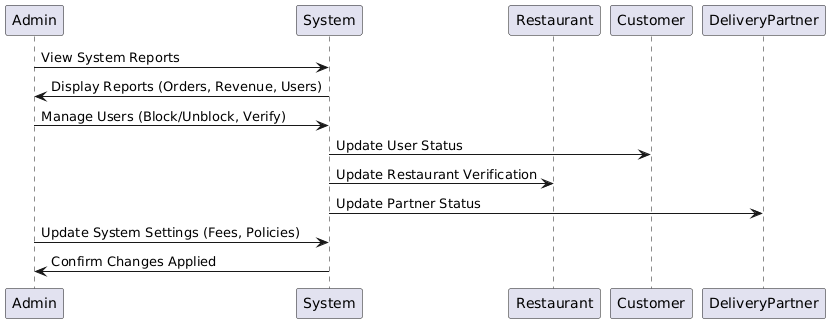

The diagram above was rendered by PlantUML. Its source (embedded in the PNG):
@startuml
participant Admin
participant System
participant Restaurant
participant Customer
participant DeliveryPartner

Admin -> System: View System Reports
System -> Admin: Display Reports (Orders, Revenue, Users)

Admin -> System: Manage Users (Block/Unblock, Verify)
System -> Customer: Update User Status
System -> Restaurant: Update Restaurant Verification
System -> DeliveryPartner: Update Partner Status

Admin -> System: Update System Settings (Fees, Policies)
System -> Admin: Confirm Changes Applied
@enduml